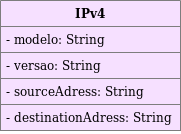

The diagram above was exported from draw.io. Its source (the exported page's mxGraphModel, read from the mxfile embedded in the PNG):
<mxGraphModel dx="868" dy="492" grid="1" gridSize="10" guides="1" tooltips="1" connect="1" arrows="1" fold="1" page="1" pageScale="1" pageWidth="850" pageHeight="1100" math="0" shadow="0">
  <root>
    <mxCell id="0" />
    <mxCell id="1" parent="0" />
    <mxCell id="vKcwKqHMz3G5WGoYA5xN-10" value="IPv4" style="swimlane;fontStyle=1;childLayout=stackLayout;horizontal=1;startSize=26;horizontalStack=0;resizeParent=1;resizeParentMax=0;resizeLast=0;collapsible=1;marginBottom=0;fillColor=#F6E0FF;strokeColor=#7D7D7D;" parent="1" vertex="1">
      <mxGeometry x="220" y="80" width="180" height="130" as="geometry">
        <mxRectangle x="540" y="170" width="60" height="26" as="alternateBounds" />
      </mxGeometry>
    </mxCell>
    <mxCell id="vKcwKqHMz3G5WGoYA5xN-11" value="- modelo: String" style="text;align=left;verticalAlign=top;spacingLeft=4;spacingRight=4;overflow=hidden;rotatable=0;points=[[0,0.5],[1,0.5]];portConstraint=eastwest;fillColor=#F6E0FF;strokeColor=#7D7D7D;" parent="vKcwKqHMz3G5WGoYA5xN-10" vertex="1">
      <mxGeometry y="26" width="180" height="26" as="geometry" />
    </mxCell>
    <mxCell id="vKcwKqHMz3G5WGoYA5xN-12" value="- versao: String" style="text;align=left;verticalAlign=top;spacingLeft=4;spacingRight=4;overflow=hidden;rotatable=0;points=[[0,0.5],[1,0.5]];portConstraint=eastwest;fillColor=#F6E0FF;strokeColor=#7D7D7D;" parent="vKcwKqHMz3G5WGoYA5xN-10" vertex="1">
      <mxGeometry y="52" width="180" height="26" as="geometry" />
    </mxCell>
    <mxCell id="vKcwKqHMz3G5WGoYA5xN-14" value="- sourceAdress: String" style="text;align=left;verticalAlign=top;spacingLeft=4;spacingRight=4;overflow=hidden;rotatable=0;points=[[0,0.5],[1,0.5]];portConstraint=eastwest;fillColor=#F6E0FF;strokeColor=#7D7D7D;" parent="vKcwKqHMz3G5WGoYA5xN-10" vertex="1">
      <mxGeometry y="78" width="180" height="26" as="geometry" />
    </mxCell>
    <mxCell id="vKcwKqHMz3G5WGoYA5xN-15" value="- destinationAdress: String" style="text;align=left;verticalAlign=top;spacingLeft=4;spacingRight=4;overflow=hidden;rotatable=0;points=[[0,0.5],[1,0.5]];portConstraint=eastwest;fillColor=#F6E0FF;strokeColor=#7D7D7D;" parent="vKcwKqHMz3G5WGoYA5xN-10" vertex="1">
      <mxGeometry y="104" width="180" height="26" as="geometry" />
    </mxCell>
  </root>
</mxGraphModel>